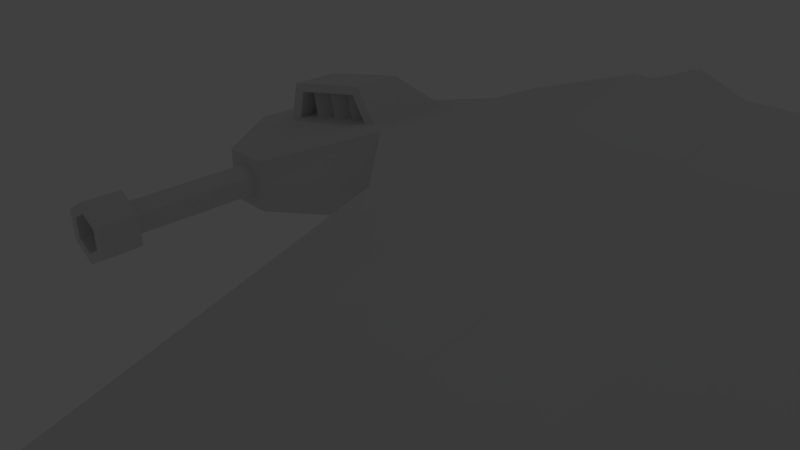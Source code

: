 # Source: level_1.blend  (saved by Blender 2.72.0; exported with 4.5.12 LTS)
import bpy
from mathutils import Matrix  # noqa: F401  (used for matrix-valued properties, if any)

bpy.ops.wm.read_factory_settings(use_empty=True)
scene = bpy.context.scene
scene.name = 'Scene'

# ---- collections
col_collection_1 = bpy.data.collections.new('Collection 1'); scene.collection.children.link(col_collection_1)
col_collection_5 = bpy.data.collections.new('Collection 5'); scene.collection.children.link(col_collection_5)

# ---- world
world_world = bpy.data.worlds.new('World'); scene.world = world_world
world_world.color = (0.05088, 0.05088, 0.05088)
world_world.use_sun_shadow = False
world_world.sun_shadow_jitter_overblur = 0.0
world_world.cycles.sampling_method = 'MANUAL'
world_world.cycles.sample_map_resolution = 256

# ---- cameras
cam_camera = bpy.data.cameras.new('Camera')
cam_camera.clip_end = 100.0
cam_camera.lens = 35.0
cam_camera.sensor_width = 32.0
cam_camera.sensor_height = 18.0
cam_camera.ortho_scale = 7.314
cam_camera.dof.focus_distance = 0.0
cam_camera.dof.aperture_fstop = 128.0

# ---- lights
light_lamp = bpy.data.lights.new('Lamp', 'POINT')
light_lamp.transmission_factor = 0.0
light_lamp.cutoff_distance = 30.0
light_lamp.energy = 100.0
light_lamp.shadow_buffer_clip_start = 1.001
light_lamp.shadow_soft_size = 0.1
light_lamp.shadow_maximum_resolution = 0.006
light_lamp.use_absolute_resolution = True
light_lamp.cycles.use_multiple_importance_sampling = False

# ---- meshes
me_cube_003 = bpy.data.meshes.new('Cube.003')
me_cube_003.from_pydata([(-5.863, 5.01, -5.932), (-5.793, 10.61, -5.932), (-5.863, 5.01, -2.465), (-5.793, 10.61, -1.465), (0.001314, 10.47, -0.4653), (0.03433, 10.47, -5.932), (0.0002502, -11.71, -4.465), (0.0002502, -9.714, -5.932), (-2.931, 10.47, -5.932), (-1.373, -14.21, -4.465), (-2.931, 10.47, -0.4653), (-1.373, -12.21, -5.932), (-8.243, 7.509, -4.932), (-10.84, 5.502, -4.932), (-8.243, 7.509, -2.465), (-10.84, 5.502, -3.465), (-7.954, 11.59, -4.932), (-7.954, 11.59, -2.465), (-12.18, 5.502, -4.932), (-12.18, 5.502, -3.465), (-13.69, 7.647, -4.932), (-13.69, 7.647, -3.465), (-13.69, 10.25, -4.932), (-13.69, 10.25, -3.465), (-11.68, 11.82, -4.932), (-11.68, 11.82, -3.465), (-10.78, 1.885, -3.777), (-11.51, 1.885, -3.355), (-11.51, 5.59, -3.71), (-11.51, 1.888, -3.71), (-11.09, 5.59, -3.954), (-11.09, 1.888, -3.954), (-11.09, 5.59, -4.443), (-11.09, 1.888, -4.443), (-11.51, 5.59, -4.687), (-11.51, 1.888, -4.687), (-11.93, 5.59, -4.443), (-11.93, 1.888, -4.443), (-11.93, 5.59, -3.954), (-11.93, 1.888, -3.954), (-10.78, 1.885, -4.62), (-11.51, 1.885, -5.042), (-12.24, 1.885, -4.62), (-12.24, 1.885, -3.777), (-10.78, 0.8246, -3.777), (-11.51, 0.8246, -3.355), (-10.78, 0.8246, -4.62), (-11.51, 0.8246, -5.042), (-12.24, 0.8246, -4.62), (-12.24, 0.8246, -3.777), (-11.04, 0.8246, -3.926), (-11.51, 0.8246, -3.654), (-11.04, 0.8246, -4.471), (-11.51, 0.8246, -4.743), (-11.98, 0.8246, -4.471), (-11.98, 0.8246, -3.926), (-11.04, 1.633, -3.926), (-11.51, 1.633, -3.654), (-11.04, 1.633, -4.471), (-11.51, 1.633, -4.743), (-11.98, 1.633, -4.471), (-11.98, 1.633, -3.926), (-12.81, 8.0, -3.864), (-12.11, 11.19, -3.736), (-9.388, 11.19, -3.239), (-8.686, 8.0, -3.11), (-12.39, 8.0, -2.203), (-12.17, 11.19, -3.519), (-9.443, 11.19, -3.021), (-9.668, 8.0, -1.705), (-12.39, 9.384, -2.203), (-12.81, 9.384, -3.864), (-9.668, 9.384, -1.705), (-8.686, 9.384, -3.11), (-12.35, 8.0, -3.535), (-9.233, 8.0, -2.966), (-12.09, 8.0, -2.392), (-9.885, 8.0, -1.989), (-12.35, 10.4, -3.535), (-9.233, 10.4, -2.966), (-12.09, 9.015, -2.392), (-9.885, 9.015, -1.989), (-12.05, 8.63, -2.259), (-11.81, 8.63, -3.612), (-11.05, 8.63, -3.474), (-11.29, 8.63, -2.121), (-10.48, 8.63, -3.369), (-10.72, 8.63, -2.016), (-10.76, 8.126, -3.421), (-11.01, 8.126, -2.068), (-11.23, 8.63, -3.508), (-11.48, 8.63, -2.154), (-11.52, 8.126, -3.56), (-11.77, 8.126, -2.207), (-10.54, 8.63, -1.982), (-10.29, 8.63, -3.335), (-9.718, 8.63, -3.231), (-9.965, 8.63, -1.878), (-10.0, 8.126, -3.283), (-10.25, 8.126, -1.93), (-12.05, 9.465, -2.259), (-11.81, 10.4, -3.612), (-11.05, 10.4, -3.474), (-11.29, 9.465, -2.121), (-10.48, 10.4, -3.369), (-10.72, 9.465, -2.016), (-11.23, 10.4, -3.508), (-11.48, 9.465, -2.154), (-10.54, 9.465, -1.982), (-10.29, 10.4, -3.335), (-9.718, 10.4, -3.231), (-9.965, 9.465, -1.878), (-5.863, 5.01, -4.198), (-5.793, 11.06, -3.698), (0.001314, 10.92, -3.198), (0.0002502, -10.71, -5.198), (-1.373, -13.21, -5.198), (-2.931, 10.92, -3.198), (-8.243, 7.171, -3.572), (-10.84, 5.502, -4.198), (-7.954, 11.83, -4.198), (-12.18, 5.502, -4.198), (-13.9, 7.647, -4.198), (-13.9, 10.25, -4.198), (-11.68, 12.07, -4.198), (-9.408, 12.53, -3.53), (-9.818, 12.53, -3.36), (-9.818, 12.53, -3.149), (-9.818, 11.76, -3.149), (-9.258, 12.53, -3.381), (-9.258, 11.76, -3.381), (-9.026, 12.53, -3.94), (-9.026, 11.76, -3.94), (-9.258, 12.53, -4.5), (-9.258, 11.76, -4.5), (-9.818, 12.53, -4.732), (-9.818, 11.76, -4.732), (-10.38, 12.53, -4.5), (-10.38, 11.76, -4.5), (-10.61, 12.53, -3.94), (-10.61, 11.76, -3.94), (-10.38, 12.53, -3.381), (-10.38, 11.76, -3.381), (-9.238, 12.53, -3.94), (-9.408, 12.53, -4.35), (-9.818, 12.53, -4.52), (-10.23, 12.53, -4.35), (-10.4, 12.53, -3.94), (-10.23, 12.53, -3.53), (-9.497, 12.37, -3.619), (-9.818, 12.37, -3.487), (-9.364, 12.37, -3.94), (-9.497, 12.37, -4.261), (-9.818, 12.37, -4.394), (-10.14, 12.37, -4.261), (-10.27, 12.37, -3.94), (-10.14, 12.37, -3.619), (-1.399, 13.02, -2.0), (-2.666, 13.02, -1.475), (-2.666, 13.02, -0.8216), (-2.666, 10.63, -0.8216), (-0.9366, 13.02, -1.538), (-0.9366, 10.63, -1.538), (-0.2203, 13.02, -3.267), (-0.2203, 10.63, -3.267), (-0.9366, 13.02, -4.996), (-0.9366, 10.63, -4.996), (-2.666, 13.02, -5.713), (-2.666, 10.63, -5.713), (-4.395, 13.02, -4.996), (-4.395, 10.63, -4.996), (-5.111, 13.02, -3.267), (-5.111, 10.63, -3.267), (-4.395, 13.02, -1.538), (-4.395, 10.63, -1.538), (-0.8737, 13.02, -3.267), (-1.399, 13.02, -4.534), (-2.666, 13.02, -5.059), (-3.933, 13.02, -4.534), (-4.458, 13.02, -3.267), (-3.933, 13.02, -2.0), (-1.729, 12.52, -2.331), (-2.666, 12.52, -1.943), (-1.342, 12.52, -3.267), (-1.729, 12.52, -4.204), (-2.666, 12.52, -4.591), (-3.602, 12.52, -4.204), (-3.99, 12.52, -3.267), (-3.602, 12.52, -2.331)], [], [(116, 112, 0, 11), (9, 10, 3, 2), (117, 114, 5, 8), (11, 8, 5, 7), (115, 116, 11, 7), (6, 4, 10, 9), (113, 117, 8, 1), (0, 1, 8, 11), (118, 119, 13, 12), (112, 2, 14, 118), (113, 1, 16, 120), (119, 15, 19, 121), (121, 19, 21, 122), (122, 21, 23, 123), (123, 23, 25, 124), (124, 25, 17, 120), (40, 46, 47, 41), (33, 40, 41, 35), (28, 29, 31, 30), (41, 47, 48, 42), (35, 41, 42, 37), (30, 31, 33, 32), (45, 51, 50, 44), (37, 42, 43, 39), (32, 33, 35, 34), (29, 27, 26, 31), (27, 45, 44, 26), (34, 35, 37, 36), (39, 43, 27, 29), (38, 39, 29, 28), (36, 37, 39, 38), (26, 44, 46, 40), (31, 26, 40, 33), (28, 30, 32, 34, 36, 38), (42, 48, 49, 43), (43, 49, 45, 27), (51, 57, 56, 50), (44, 50, 52, 46), (46, 52, 53, 47), (47, 53, 54, 48), (48, 54, 55, 49), (49, 55, 51, 45), (56, 57, 61, 60, 59, 58), (50, 56, 58, 52), (52, 58, 59, 53), (53, 59, 60, 54), (54, 60, 61, 55), (55, 61, 57, 51), (2, 3, 14), (17, 14, 3), (17, 25, 14), (25, 23, 14), (23, 21, 14), (21, 19, 14), (14, 19, 15), (0, 12, 1), (1, 12, 16), (24, 16, 12), (22, 24, 12), (20, 22, 12), (18, 20, 12), (13, 18, 12), (70, 67, 63, 71), (67, 68, 64, 63), (72, 69, 65, 73), (62, 65, 75, 74), (71, 63, 64, 73), (72, 68, 67, 70), (66, 70, 71, 62), (68, 72, 73, 64), (62, 71, 73, 65), (69, 72, 70, 66), (74, 75, 79, 78), (69, 66, 76, 77), (65, 69, 77, 75), (66, 62, 74, 76), (81, 80, 78, 79), (77, 76, 80, 81), (75, 77, 81, 79), (76, 74, 78, 80), (90, 91, 93, 92), (94, 97, 111, 108), (97, 96, 110, 111), (91, 82, 93), (88, 89, 85, 84), (86, 87, 89, 88), (87, 85, 89), (92, 93, 82, 83), (84, 86, 88), (83, 90, 92), (96, 97, 99, 98), (96, 95, 109, 110), (97, 94, 99), (98, 99, 94, 95), (95, 96, 98), (101, 100, 107, 106), (102, 103, 105, 104), (109, 108, 111, 110), (95, 94, 108, 109), (90, 83, 101, 106), (91, 90, 106, 107), (87, 86, 104, 105), (84, 85, 103, 102), (85, 87, 105, 103), (82, 91, 107, 100), (83, 82, 100, 101), (86, 84, 102, 104), (9, 2, 112, 116), (10, 4, 114, 117), (6, 9, 116, 115), (3, 10, 117, 113), (14, 15, 119, 118), (0, 112, 118, 12), (3, 113, 120, 17), (13, 119, 121, 18), (18, 121, 122, 20), (20, 122, 123, 22), (22, 123, 124, 24), (24, 124, 120, 16), (145, 146, 154, 153), (131, 133, 144, 143), (127, 128, 130, 129), (146, 147, 155, 154), (133, 135, 145, 144), (129, 130, 132, 131), (143, 144, 152, 151), (135, 137, 146, 145), (131, 132, 134, 133), (125, 143, 151, 149), (137, 139, 147, 146), (133, 134, 136, 135), (150, 149, 151, 152, 153, 154, 155, 156), (139, 141, 148, 147), (135, 136, 138, 137), (127, 129, 125, 126), (126, 125, 149, 150), (137, 138, 140, 139), (130, 128, 142, 140, 138, 136, 134, 132), (141, 142, 128, 127), (139, 140, 142, 141), (144, 145, 153, 152), (129, 131, 143, 125), (141, 127, 126, 148), (147, 148, 156, 155), (148, 126, 150, 156), (177, 178, 186, 185), (163, 165, 176, 175), (159, 160, 162, 161), (178, 179, 187, 186), (165, 167, 177, 176), (161, 162, 164, 163), (175, 176, 184, 183), (167, 169, 178, 177), (163, 164, 166, 165), (157, 175, 183, 181), (169, 171, 179, 178), (165, 166, 168, 167), (182, 181, 183, 184, 185, 186, 187, 188), (171, 173, 180, 179), (167, 168, 170, 169), (159, 161, 157, 158), (158, 157, 181, 182), (169, 170, 172, 171), (162, 160, 174, 172, 170, 168, 166, 164), (173, 174, 160, 159), (171, 172, 174, 173), (176, 177, 185, 184), (161, 163, 175, 157), (173, 159, 158, 180), (179, 180, 188, 187), (180, 158, 182, 188)])
me_cube_003.use_remesh_preserve_volume = False
me_cube_003.use_remesh_preserve_attributes = False
me_cube_003.use_mirror_vertex_groups = False
me_cube_003.update()

# ---- objects
ob_lamp = bpy.data.objects.new('Lamp', light_lamp)
ob_camera = bpy.data.objects.new('Camera', cam_camera)
ob_cube = bpy.data.objects.new('Cube', me_cube_003)

# ---- transforms, parenting, visibility, modifiers, constraints
ob_lamp.location = (-0.02654, 13.74, 20.18)
ob_lamp.rotation_euler = (0.6503, 0.05522, 1.866)
ob_lamp.lock_rotations_4d = False
ob_lamp.empty_display_type = 'ARROWS'
ob_lamp.color = (0.0, 0.0, 0.0, 0.0)
ob_lamp.lineart.crease_threshold = 0.0
ob_camera.location = (7.481, -6.508, 5.344)
ob_camera.rotation_euler = (1.109, 0.01082, 0.8149)
ob_camera.lock_rotations_4d = False
ob_camera.empty_display_type = 'ARROWS'
ob_camera.color = (0.0, 0.0, 0.0, 0.0)
ob_camera.display_type = 'WIRE'
ob_camera.lineart.crease_threshold = 0.0
ob_cube.location = (0.0, 0.0, 0.0)
ob_cube.lineart.crease_threshold = 0.0
_m = ob_cube.modifiers.new('Mirror', 'MIRROR')

# ---- collection membership
col_collection_1.objects.link(ob_lamp)
col_collection_1.objects.link(ob_camera)
col_collection_5.objects.link(ob_cube)

# ---- scene / render settings (as saved in the file)
scene.camera = ob_camera
scene.frame_start = 1; scene.frame_end = 250; scene.frame_set(1)
scene.render.engine = 'BLENDER_EEVEE_NEXT'
scene.render.resolution_percentage = 50
scene.render.dither_intensity = 0.0
scene.cycles.use_denoising = False
scene.cycles.samples = 10
scene.cycles.sampling_pattern = 'TABULATED_SOBOL'
scene.cycles.light_sampling_threshold = 0.0
scene.cycles.use_adaptive_sampling = False
scene.cycles.use_light_tree = False
scene.cycles.blur_glossy = 0.0
scene.cycles.pixel_filter_type = 'GAUSSIAN'
scene.cycles.sample_clamp_indirect = 0.0
scene.view_settings.view_transform = 'Standard'
bpy.context.view_layer.update()
